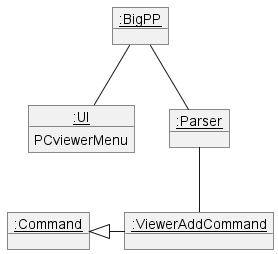

The diagram above was rendered by PlantUML. Its source (embedded in the PNG):
@startuml
skinparam classAttributeIconSize 0

object "<u>:BigPP</u>" as BigPP
object "<u>:UI</u>" as UI
object "<u>:Parser</u>" as Parser
object "<u>:Command</u>" as Command
' object "<u>:BuilderEditNameCommand</u>" as BuilderEditNameCommand
object "<u>:ViewerAddCommand</u>" as ViewerAddCommand 

UI : PCviewerMenu

BigPP -- UI
BigPP -- Parser
' Parser -- BuilderEditNameCommand
Parser -- ViewerAddCommand
' Command <|-right- BuilderEditNameCommand
Command <|-right- ViewerAddCommand

@enduml